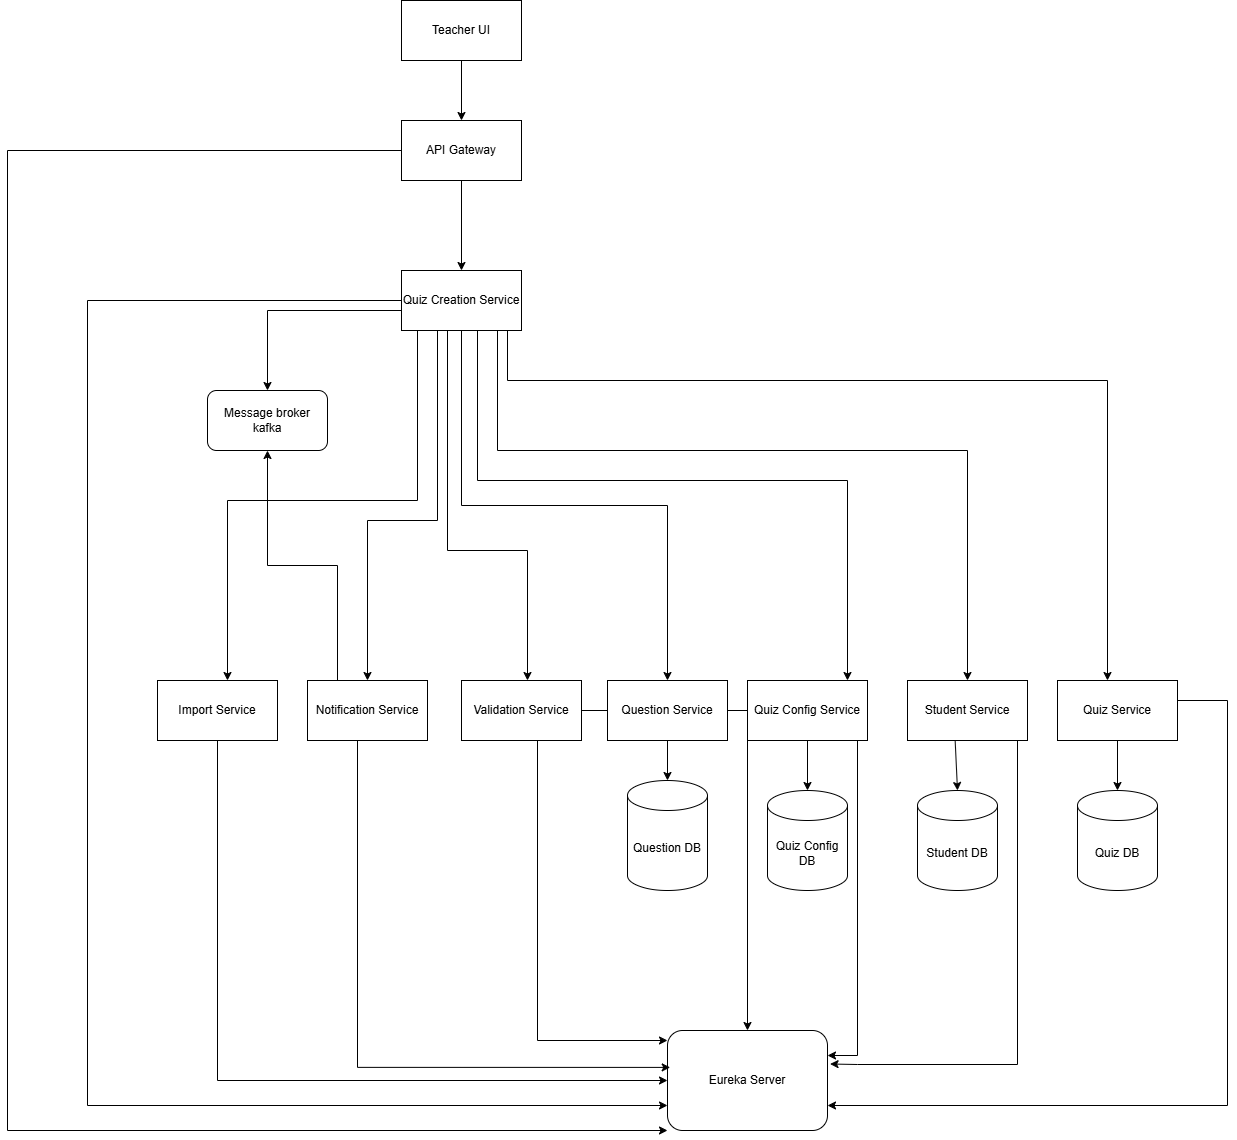

The diagram above was exported from draw.io. Its source (the exported page's mxGraphModel, read from the mxfile embedded in the PNG):
<mxGraphModel dx="2620" dy="2249" grid="1" gridSize="10" guides="1" tooltips="1" connect="1" arrows="1" fold="1" page="1" pageScale="1" pageWidth="827" pageHeight="1169" math="0" shadow="0">
  <root>
    <mxCell id="0" />
    <mxCell id="1" parent="0" />
    <mxCell id="6z7prZmS5TWZC6qxr4X--12" style="edgeStyle=orthogonalEdgeStyle;rounded=0;orthogonalLoop=1;jettySize=auto;html=1;exitX=0.5;exitY=1;exitDx=0;exitDy=0;" parent="1" source="intXEEjQCpsD_xWF0a-D-1" target="6z7prZmS5TWZC6qxr4X--2" edge="1">
      <mxGeometry relative="1" as="geometry" />
    </mxCell>
    <mxCell id="intXEEjQCpsD_xWF0a-D-1" value="Teacher UI" style="rounded=0;whiteSpace=wrap;html=1;" parent="1" vertex="1">
      <mxGeometry x="294" y="-20" width="120" height="60" as="geometry" />
    </mxCell>
    <mxCell id="6z7prZmS5TWZC6qxr4X--14" style="edgeStyle=orthogonalEdgeStyle;rounded=0;orthogonalLoop=1;jettySize=auto;html=1;exitX=0.5;exitY=1;exitDx=0;exitDy=0;entryX=0.5;entryY=0;entryDx=0;entryDy=0;" parent="1" source="6z7prZmS5TWZC6qxr4X--2" target="6z7prZmS5TWZC6qxr4X--3" edge="1">
      <mxGeometry relative="1" as="geometry" />
    </mxCell>
    <mxCell id="6z7prZmS5TWZC6qxr4X--2" value="API Gateway" style="rounded=0;whiteSpace=wrap;html=1;" parent="1" vertex="1">
      <mxGeometry x="294" y="100" width="120" height="60" as="geometry" />
    </mxCell>
    <mxCell id="6z7prZmS5TWZC6qxr4X--47" style="edgeStyle=orthogonalEdgeStyle;rounded=0;orthogonalLoop=1;jettySize=auto;html=1;entryX=0;entryY=1;entryDx=0;entryDy=0;" edge="1" parent="1" source="6z7prZmS5TWZC6qxr4X--2" target="6z7prZmS5TWZC6qxr4X--34">
      <mxGeometry relative="1" as="geometry">
        <Array as="points">
          <mxPoint x="-100" y="130" />
          <mxPoint x="-100" y="1110" />
        </Array>
      </mxGeometry>
    </mxCell>
    <mxCell id="0U0eRJ4hiBTDs0rmvDsL-6" style="edgeStyle=orthogonalEdgeStyle;rounded=0;orthogonalLoop=1;jettySize=auto;html=1;" edge="1" parent="1" source="6z7prZmS5TWZC6qxr4X--3" target="6z7prZmS5TWZC6qxr4X--4">
      <mxGeometry relative="1" as="geometry">
        <Array as="points">
          <mxPoint x="310" y="480" />
          <mxPoint x="120" y="480" />
        </Array>
      </mxGeometry>
    </mxCell>
    <mxCell id="0U0eRJ4hiBTDs0rmvDsL-7" style="edgeStyle=orthogonalEdgeStyle;rounded=0;orthogonalLoop=1;jettySize=auto;html=1;" edge="1" parent="1" source="6z7prZmS5TWZC6qxr4X--3" target="6z7prZmS5TWZC6qxr4X--11">
      <mxGeometry relative="1" as="geometry">
        <Array as="points">
          <mxPoint x="330" y="500" />
          <mxPoint x="260" y="500" />
        </Array>
      </mxGeometry>
    </mxCell>
    <mxCell id="0U0eRJ4hiBTDs0rmvDsL-8" style="edgeStyle=orthogonalEdgeStyle;rounded=0;orthogonalLoop=1;jettySize=auto;html=1;" edge="1" parent="1" source="6z7prZmS5TWZC6qxr4X--3" target="6z7prZmS5TWZC6qxr4X--5">
      <mxGeometry relative="1" as="geometry">
        <Array as="points">
          <mxPoint x="340" y="530" />
          <mxPoint x="420" y="530" />
        </Array>
      </mxGeometry>
    </mxCell>
    <mxCell id="0U0eRJ4hiBTDs0rmvDsL-9" style="edgeStyle=orthogonalEdgeStyle;rounded=0;orthogonalLoop=1;jettySize=auto;html=1;" edge="1" parent="1" source="6z7prZmS5TWZC6qxr4X--3" target="6z7prZmS5TWZC6qxr4X--7">
      <mxGeometry relative="1" as="geometry">
        <Array as="points">
          <mxPoint x="370" y="460" />
          <mxPoint x="740" y="460" />
        </Array>
      </mxGeometry>
    </mxCell>
    <mxCell id="6z7prZmS5TWZC6qxr4X--43" style="edgeStyle=orthogonalEdgeStyle;rounded=0;orthogonalLoop=1;jettySize=auto;html=1;entryX=0.5;entryY=0;entryDx=0;entryDy=0;" edge="1" parent="1" source="6z7prZmS5TWZC6qxr4X--3" target="6z7prZmS5TWZC6qxr4X--49">
      <mxGeometry relative="1" as="geometry">
        <mxPoint x="160" y="370" as="targetPoint" />
        <Array as="points">
          <mxPoint x="160" y="290" />
        </Array>
      </mxGeometry>
    </mxCell>
    <mxCell id="0U0eRJ4hiBTDs0rmvDsL-16" style="edgeStyle=orthogonalEdgeStyle;rounded=0;orthogonalLoop=1;jettySize=auto;html=1;entryX=0;entryY=0.75;entryDx=0;entryDy=0;" edge="1" parent="1" source="6z7prZmS5TWZC6qxr4X--3" target="6z7prZmS5TWZC6qxr4X--34">
      <mxGeometry relative="1" as="geometry">
        <Array as="points">
          <mxPoint x="-20" y="280" />
          <mxPoint x="-20" y="1085" />
        </Array>
      </mxGeometry>
    </mxCell>
    <mxCell id="6z7prZmS5TWZC6qxr4X--3" value="Quiz Creation Service" style="rounded=0;whiteSpace=wrap;html=1;" parent="1" vertex="1">
      <mxGeometry x="294" y="250" width="120" height="60" as="geometry" />
    </mxCell>
    <mxCell id="0U0eRJ4hiBTDs0rmvDsL-11" style="edgeStyle=orthogonalEdgeStyle;rounded=0;orthogonalLoop=1;jettySize=auto;html=1;entryX=0;entryY=0.5;entryDx=0;entryDy=0;" edge="1" parent="1" source="6z7prZmS5TWZC6qxr4X--4" target="6z7prZmS5TWZC6qxr4X--34">
      <mxGeometry relative="1" as="geometry">
        <Array as="points">
          <mxPoint x="110" y="1060" />
        </Array>
      </mxGeometry>
    </mxCell>
    <mxCell id="6z7prZmS5TWZC6qxr4X--4" value="Import Service" style="rounded=0;whiteSpace=wrap;html=1;" parent="1" vertex="1">
      <mxGeometry x="50" y="660" width="120" height="60" as="geometry" />
    </mxCell>
    <mxCell id="6z7prZmS5TWZC6qxr4X--45" style="edgeStyle=orthogonalEdgeStyle;rounded=0;orthogonalLoop=1;jettySize=auto;html=1;" edge="1" parent="1" source="6z7prZmS5TWZC6qxr4X--5" target="6z7prZmS5TWZC6qxr4X--34">
      <mxGeometry relative="1" as="geometry" />
    </mxCell>
    <mxCell id="6z7prZmS5TWZC6qxr4X--46" style="edgeStyle=orthogonalEdgeStyle;rounded=0;orthogonalLoop=1;jettySize=auto;html=1;" edge="1" parent="1" source="6z7prZmS5TWZC6qxr4X--5" target="6z7prZmS5TWZC6qxr4X--34">
      <mxGeometry relative="1" as="geometry">
        <Array as="points">
          <mxPoint x="430" y="1020" />
        </Array>
      </mxGeometry>
    </mxCell>
    <mxCell id="6z7prZmS5TWZC6qxr4X--5" value="Validation Service" style="rounded=0;whiteSpace=wrap;html=1;" parent="1" vertex="1">
      <mxGeometry x="354" y="660" width="120" height="60" as="geometry" />
    </mxCell>
    <mxCell id="6z7prZmS5TWZC6qxr4X--6" value="Question Service" style="rounded=0;whiteSpace=wrap;html=1;" parent="1" vertex="1">
      <mxGeometry x="500" y="660" width="120" height="60" as="geometry" />
    </mxCell>
    <mxCell id="0U0eRJ4hiBTDs0rmvDsL-15" style="edgeStyle=orthogonalEdgeStyle;rounded=0;orthogonalLoop=1;jettySize=auto;html=1;entryX=1;entryY=0.25;entryDx=0;entryDy=0;" edge="1" parent="1" source="6z7prZmS5TWZC6qxr4X--7" target="6z7prZmS5TWZC6qxr4X--34">
      <mxGeometry relative="1" as="geometry">
        <Array as="points">
          <mxPoint x="750" y="1035" />
        </Array>
      </mxGeometry>
    </mxCell>
    <mxCell id="6z7prZmS5TWZC6qxr4X--7" value="Quiz Config Service" style="rounded=0;whiteSpace=wrap;html=1;" parent="1" vertex="1">
      <mxGeometry x="640" y="660" width="120" height="60" as="geometry" />
    </mxCell>
    <mxCell id="0U0eRJ4hiBTDs0rmvDsL-14" style="edgeStyle=orthogonalEdgeStyle;rounded=0;orthogonalLoop=1;jettySize=auto;html=1;entryX=1.016;entryY=0.335;entryDx=0;entryDy=0;entryPerimeter=0;" edge="1" parent="1" source="6z7prZmS5TWZC6qxr4X--8" target="6z7prZmS5TWZC6qxr4X--34">
      <mxGeometry relative="1" as="geometry">
        <Array as="points">
          <mxPoint x="910" y="1044" />
          <mxPoint x="750" y="1044" />
        </Array>
      </mxGeometry>
    </mxCell>
    <mxCell id="6z7prZmS5TWZC6qxr4X--8" value="Student Service" style="rounded=0;whiteSpace=wrap;html=1;" parent="1" vertex="1">
      <mxGeometry x="800" y="660" width="120" height="60" as="geometry" />
    </mxCell>
    <mxCell id="6z7prZmS5TWZC6qxr4X--9" value="Quiz Service" style="rounded=0;whiteSpace=wrap;html=1;" parent="1" vertex="1">
      <mxGeometry x="950" y="660" width="120" height="60" as="geometry" />
    </mxCell>
    <mxCell id="6z7prZmS5TWZC6qxr4X--48" style="edgeStyle=orthogonalEdgeStyle;rounded=0;orthogonalLoop=1;jettySize=auto;html=1;entryX=1;entryY=0.75;entryDx=0;entryDy=0;" edge="1" parent="1" source="6z7prZmS5TWZC6qxr4X--9" target="6z7prZmS5TWZC6qxr4X--34">
      <mxGeometry relative="1" as="geometry">
        <Array as="points">
          <mxPoint x="1120" y="680" />
          <mxPoint x="1120" y="1085" />
        </Array>
      </mxGeometry>
    </mxCell>
    <mxCell id="0U0eRJ4hiBTDs0rmvDsL-2" style="edgeStyle=orthogonalEdgeStyle;rounded=0;orthogonalLoop=1;jettySize=auto;html=1;" edge="1" parent="1" source="6z7prZmS5TWZC6qxr4X--11" target="6z7prZmS5TWZC6qxr4X--49">
      <mxGeometry relative="1" as="geometry">
        <mxPoint x="160.04347826086973" y="430" as="targetPoint" />
        <Array as="points">
          <mxPoint x="230" y="545" />
          <mxPoint x="160" y="545" />
        </Array>
      </mxGeometry>
    </mxCell>
    <mxCell id="6z7prZmS5TWZC6qxr4X--11" value="Notification Service" style="rounded=0;whiteSpace=wrap;html=1;" parent="1" vertex="1">
      <mxGeometry x="200" y="660" width="120" height="60" as="geometry" />
    </mxCell>
    <mxCell id="6z7prZmS5TWZC6qxr4X--23" value="" style="endArrow=classic;html=1;rounded=0;entryX=0.5;entryY=0;entryDx=0;entryDy=0;entryPerimeter=0;exitX=0.5;exitY=1;exitDx=0;exitDy=0;" parent="1" source="6z7prZmS5TWZC6qxr4X--6" target="6z7prZmS5TWZC6qxr4X--10" edge="1">
      <mxGeometry width="50" height="50" relative="1" as="geometry">
        <mxPoint x="390" y="650" as="sourcePoint" />
        <mxPoint x="440" y="600" as="targetPoint" />
      </mxGeometry>
    </mxCell>
    <mxCell id="6z7prZmS5TWZC6qxr4X--27" value="Quiz Config DB" style="shape=cylinder3;whiteSpace=wrap;html=1;boundedLbl=1;backgroundOutline=1;size=15;" parent="1" vertex="1">
      <mxGeometry x="660" y="770" width="80" height="100" as="geometry" />
    </mxCell>
    <mxCell id="6z7prZmS5TWZC6qxr4X--28" value="" style="endArrow=classic;html=1;rounded=0;entryX=0.5;entryY=0;entryDx=0;entryDy=0;entryPerimeter=0;exitX=0.5;exitY=1;exitDx=0;exitDy=0;" parent="1" source="6z7prZmS5TWZC6qxr4X--7" target="6z7prZmS5TWZC6qxr4X--27" edge="1">
      <mxGeometry width="50" height="50" relative="1" as="geometry">
        <mxPoint x="390" y="650" as="sourcePoint" />
        <mxPoint x="440" y="600" as="targetPoint" />
      </mxGeometry>
    </mxCell>
    <mxCell id="6z7prZmS5TWZC6qxr4X--29" value="Student DB" style="shape=cylinder3;whiteSpace=wrap;html=1;boundedLbl=1;backgroundOutline=1;size=15;" parent="1" vertex="1">
      <mxGeometry x="810" y="770" width="80" height="100" as="geometry" />
    </mxCell>
    <mxCell id="6z7prZmS5TWZC6qxr4X--30" value="" style="endArrow=classic;html=1;rounded=0;entryX=0.5;entryY=0;entryDx=0;entryDy=0;entryPerimeter=0;exitX=0.397;exitY=0.993;exitDx=0;exitDy=0;exitPerimeter=0;" parent="1" source="6z7prZmS5TWZC6qxr4X--8" target="6z7prZmS5TWZC6qxr4X--29" edge="1">
      <mxGeometry width="50" height="50" relative="1" as="geometry">
        <mxPoint x="390" y="650" as="sourcePoint" />
        <mxPoint x="440" y="600" as="targetPoint" />
      </mxGeometry>
    </mxCell>
    <mxCell id="6z7prZmS5TWZC6qxr4X--31" value="Quiz DB" style="shape=cylinder3;whiteSpace=wrap;html=1;boundedLbl=1;backgroundOutline=1;size=15;" parent="1" vertex="1">
      <mxGeometry x="970" y="770" width="80" height="100" as="geometry" />
    </mxCell>
    <mxCell id="6z7prZmS5TWZC6qxr4X--33" value="" style="endArrow=classic;html=1;rounded=0;entryX=0.5;entryY=0;entryDx=0;entryDy=0;entryPerimeter=0;exitX=0.5;exitY=1;exitDx=0;exitDy=0;" parent="1" source="6z7prZmS5TWZC6qxr4X--9" target="6z7prZmS5TWZC6qxr4X--31" edge="1">
      <mxGeometry width="50" height="50" relative="1" as="geometry">
        <mxPoint x="390" y="650" as="sourcePoint" />
        <mxPoint x="440" y="600" as="targetPoint" />
      </mxGeometry>
    </mxCell>
    <mxCell id="6z7prZmS5TWZC6qxr4X--34" value="Eureka Server" style="rounded=1;whiteSpace=wrap;html=1;" parent="1" vertex="1">
      <mxGeometry x="560" y="1010" width="160" height="100" as="geometry" />
    </mxCell>
    <mxCell id="6z7prZmS5TWZC6qxr4X--39" style="edgeStyle=orthogonalEdgeStyle;rounded=0;orthogonalLoop=1;jettySize=auto;html=1;entryX=0.5;entryY=0;entryDx=0;entryDy=0;" edge="1" parent="1" target="6z7prZmS5TWZC6qxr4X--8">
      <mxGeometry relative="1" as="geometry">
        <Array as="points">
          <mxPoint x="390" y="310" />
          <mxPoint x="390" y="430" />
          <mxPoint x="860" y="430" />
        </Array>
        <mxPoint x="360" y="310" as="sourcePoint" />
        <mxPoint x="830" y="650" as="targetPoint" />
      </mxGeometry>
    </mxCell>
    <mxCell id="0U0eRJ4hiBTDs0rmvDsL-10" style="edgeStyle=orthogonalEdgeStyle;rounded=0;orthogonalLoop=1;jettySize=auto;html=1;" edge="1" parent="1" source="6z7prZmS5TWZC6qxr4X--3" target="6z7prZmS5TWZC6qxr4X--9">
      <mxGeometry relative="1" as="geometry">
        <Array as="points">
          <mxPoint x="400" y="360" />
          <mxPoint x="1000" y="360" />
        </Array>
      </mxGeometry>
    </mxCell>
    <mxCell id="6z7prZmS5TWZC6qxr4X--44" style="edgeStyle=orthogonalEdgeStyle;rounded=0;orthogonalLoop=1;jettySize=auto;html=1;entryX=0.017;entryY=0.369;entryDx=0;entryDy=0;entryPerimeter=0;" edge="1" parent="1" source="6z7prZmS5TWZC6qxr4X--11" target="6z7prZmS5TWZC6qxr4X--34">
      <mxGeometry relative="1" as="geometry">
        <Array as="points">
          <mxPoint x="250" y="1047" />
        </Array>
      </mxGeometry>
    </mxCell>
    <mxCell id="0U0eRJ4hiBTDs0rmvDsL-5" style="edgeStyle=orthogonalEdgeStyle;rounded=0;orthogonalLoop=1;jettySize=auto;html=1;exitX=0.5;exitY=1;exitDx=0;exitDy=0;" edge="1" parent="1" source="6z7prZmS5TWZC6qxr4X--3" target="6z7prZmS5TWZC6qxr4X--6">
      <mxGeometry relative="1" as="geometry" />
    </mxCell>
    <mxCell id="6z7prZmS5TWZC6qxr4X--10" value="Question DB" style="shape=cylinder3;whiteSpace=wrap;html=1;boundedLbl=1;backgroundOutline=1;size=15;" parent="1" vertex="1">
      <mxGeometry x="520" y="760" width="80" height="110" as="geometry" />
    </mxCell>
    <mxCell id="6z7prZmS5TWZC6qxr4X--49" value="Message broker kafka" style="rounded=1;whiteSpace=wrap;html=1;" vertex="1" parent="1">
      <mxGeometry x="100" y="370" width="120" height="60" as="geometry" />
    </mxCell>
  </root>
</mxGraphModel>